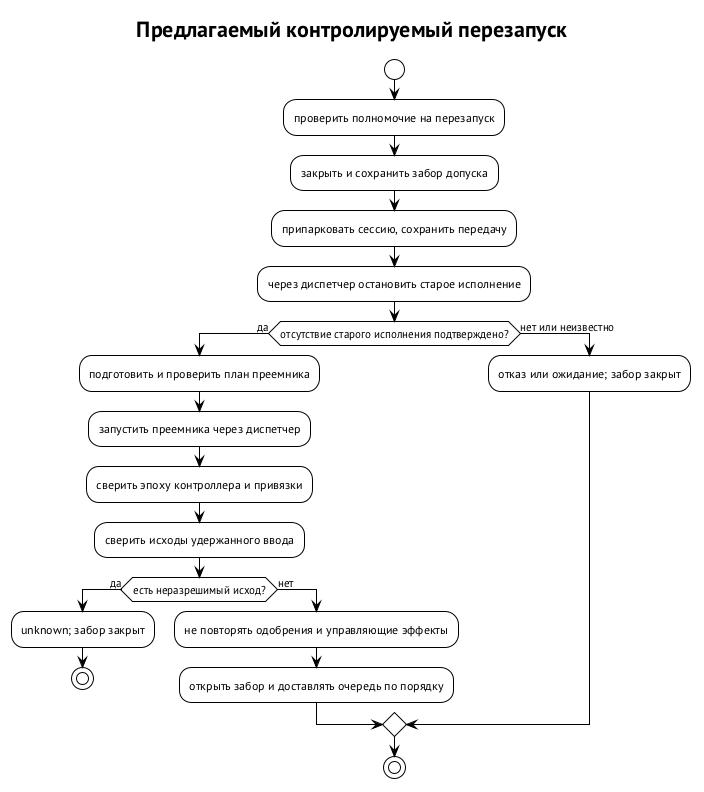

The diagram above was rendered by PlantUML. Its source (embedded in the PNG):
@startuml controlled-restart
!theme plain
skinparam defaultFontName "PT Sans"
skinparam shadowing false
title Предлагаемый контролируемый перезапуск
start
:проверить полномочие на перезапуск;
:закрыть и сохранить забор допуска;
:припарковать сессию, сохранить передачу;
:через диспетчер остановить старое исполнение;
if (отсутствие старого исполнения подтверждено?) then (да)
  :подготовить и проверить план преемника;
  :запустить преемника через диспетчер;
  :сверить эпоху контроллера и привязки;
  :сверить исходы удержанного ввода;
  if (есть неразрешимый исход?) then (да)
    :unknown; забор закрыт;
    stop
  else (нет)
    :не повторять одобрения и управляющие эффекты;
    :открыть забор и доставлять очередь по порядку;
  endif
else (нет или неизвестно)
  :отказ или ожидание; забор закрыт;
endif
stop
@enduml